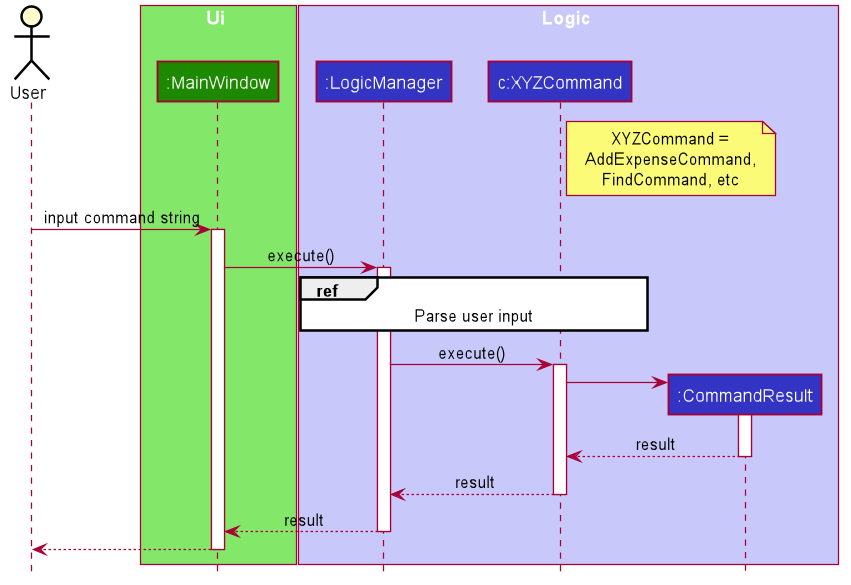

The diagram above was rendered by PlantUML. Its source (embedded in the PNG):
@startuml








skinparam BackgroundColor #FFFFFFF

skinparam Shadowing false

skinparam Class {
    FontColor #FFFFFF
    BorderThickness 1
    BorderColor #FFFFFF
    StereotypeFontColor #FFFFFF
    FontName Arial
}

skinparam Actor {
    BorderColor #000000
    Color #000000
    FontName Arial
}

skinparam Sequence {
    MessageAlign center
    BoxFontSize 15
    BoxPadding 0
    BoxFontColor #FFFFFF
    FontName Arial
}

skinparam Participant {
    FontColor #FFFFFFF
    Padding 20
}

skinparam MinClassWidth 50
skinparam ParticipantPadding 10
skinparam Shadowing false
skinparam DefaultTextAlignment center
skinparam packageStyle Rectangle

hide footbox
hide members
hide circle

actor User

box Ui #83E769
participant ":MainWindow" as MainWindow #1D8900
end box

box Logic #C8C8FA
participant ":LogicManager" as LogicManager #3333C4
participant "c:XYZCommand" as XYZCommand #3333C4
participant ":CommandResult" as CommandResult #3333C4
end box

note right of XYZCommand : XYZCommand =\nAddExpenseCommand,\nFindCommand, etc

User -> MainWindow : input command string
activate MainWindow

MainWindow -> LogicManager : execute()
activate LogicManager

ref over LogicManager, XYZCommand : Parse user input

LogicManager -> XYZCommand : execute()
activate XYZCommand

create CommandResult
XYZCommand -> CommandResult
activate CommandResult

CommandResult --> XYZCommand : result
deactivate CommandResult

XYZCommand --> LogicManager : result
deactivate XYZCommand

LogicManager --> MainWindow : result
deactivate LogicManager

MainWindow --> User
deactivate MainWindow

@enduml